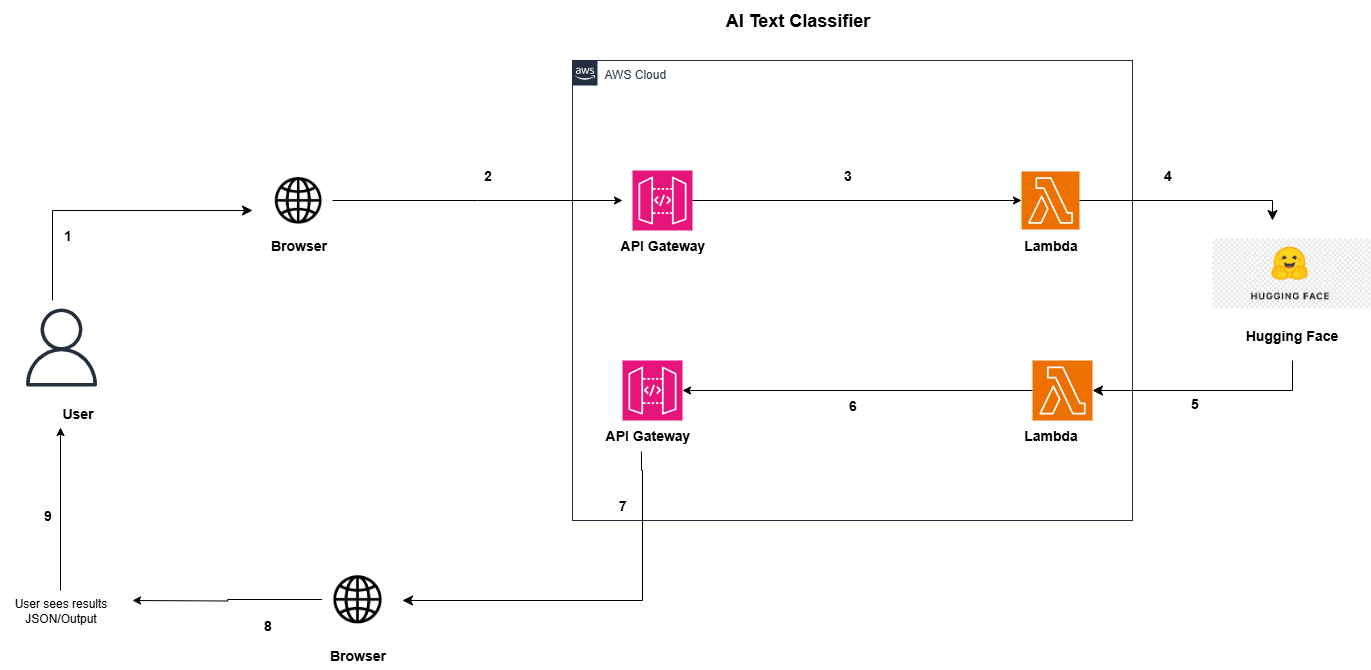

The diagram above was exported from draw.io. Its source (the exported page's mxGraphModel, read from the mxfile embedded in the PNG):
<mxGraphModel dx="1894" dy="439" grid="1" gridSize="10" guides="1" tooltips="1" connect="1" arrows="1" fold="1" page="1" pageScale="1" pageWidth="827" pageHeight="1169" math="0" shadow="0">
  <root>
    <mxCell id="0" />
    <mxCell id="1" parent="0" />
    <mxCell id="2YXgGTPAm_jvsNbjgd6p-1" value="" style="shape=image;verticalLabelPosition=bottom;labelBackgroundColor=default;verticalAlign=top;aspect=fixed;imageAspect=0;image=data:image/png,(base64 omitted: 4012 chars);" vertex="1" parent="1">
      <mxGeometry x="-118.50999999999999" y="190" width="68.51" height="60" as="geometry" />
    </mxCell>
    <mxCell id="2YXgGTPAm_jvsNbjgd6p-6" value="User sees results&lt;div&gt;JSON/Output&lt;/div&gt;" style="text;html=1;align=center;verticalAlign=middle;resizable=0;points=[];autosize=1;strokeColor=none;fillColor=none;" vertex="1" parent="1">
      <mxGeometry x="-382" y="610" width="120" height="40" as="geometry" />
    </mxCell>
    <mxCell id="2YXgGTPAm_jvsNbjgd6p-7" value="" style="shape=image;verticalLabelPosition=bottom;labelBackgroundColor=default;verticalAlign=top;aspect=fixed;imageAspect=0;image=data:image/png,(base64 omitted: 7496 chars);" vertex="1" parent="1">
      <mxGeometry x="830" y="258" width="158.33" height="70" as="geometry" />
    </mxCell>
    <mxCell id="2YXgGTPAm_jvsNbjgd6p-17" value="" style="sketch=0;outlineConnect=0;fontColor=#232F3E;gradientColor=none;fillColor=#232F3D;strokeColor=none;dashed=0;verticalLabelPosition=bottom;verticalAlign=top;align=center;html=1;fontSize=12;fontStyle=0;aspect=fixed;pointerEvents=1;shape=mxgraph.aws4.user;" vertex="1" parent="1">
      <mxGeometry x="-360" y="328" width="78" height="78" as="geometry" />
    </mxCell>
    <mxCell id="2YXgGTPAm_jvsNbjgd6p-58" style="edgeStyle=orthogonalEdgeStyle;rounded=0;orthogonalLoop=1;jettySize=auto;html=1;" edge="1" parent="1" source="2YXgGTPAm_jvsNbjgd6p-19">
      <mxGeometry relative="1" as="geometry">
        <mxPoint x="-250" y="620" as="targetPoint" />
      </mxGeometry>
    </mxCell>
    <mxCell id="2YXgGTPAm_jvsNbjgd6p-19" value="" style="shape=image;verticalLabelPosition=bottom;labelBackgroundColor=default;verticalAlign=top;aspect=fixed;imageAspect=0;image=data:image/png,(base64 omitted: 4012 chars);" vertex="1" parent="1">
      <mxGeometry x="-60.4" y="588" width="70.8" height="62" as="geometry" />
    </mxCell>
    <mxCell id="2YXgGTPAm_jvsNbjgd6p-24" value="&lt;font style=&quot;font-size: 14px;&quot;&gt;&lt;b&gt;User&lt;/b&gt;&lt;/font&gt;" style="text;html=1;align=center;verticalAlign=middle;resizable=0;points=[];autosize=1;strokeColor=none;fillColor=none;" vertex="1" parent="1">
      <mxGeometry x="-330" y="418" width="50" height="30" as="geometry" />
    </mxCell>
    <mxCell id="2YXgGTPAm_jvsNbjgd6p-25" value="&lt;font style=&quot;font-size: 14px;&quot;&gt;&lt;b&gt;Browser&lt;/b&gt;&lt;/font&gt;" style="text;html=1;align=center;verticalAlign=middle;resizable=0;points=[];autosize=1;strokeColor=none;fillColor=none;" vertex="1" parent="1">
      <mxGeometry x="-124.25" y="250" width="80" height="30" as="geometry" />
    </mxCell>
    <mxCell id="2YXgGTPAm_jvsNbjgd6p-28" value="&lt;font style=&quot;font-size: 14px;&quot;&gt;&lt;b&gt;Hugging Face&lt;/b&gt;&lt;/font&gt;" style="text;html=1;align=center;verticalAlign=middle;resizable=0;points=[];autosize=1;strokeColor=none;fillColor=none;" vertex="1" parent="1">
      <mxGeometry x="849.16" y="340" width="120" height="30" as="geometry" />
    </mxCell>
    <mxCell id="2YXgGTPAm_jvsNbjgd6p-31" value="&lt;font style=&quot;font-size: 14px;&quot;&gt;&lt;b&gt;Browser&lt;/b&gt;&lt;/font&gt;" style="text;html=1;align=center;verticalAlign=middle;resizable=0;points=[];autosize=1;strokeColor=none;fillColor=none;" vertex="1" parent="1">
      <mxGeometry x="-65" y="660" width="80" height="30" as="geometry" />
    </mxCell>
    <mxCell id="2YXgGTPAm_jvsNbjgd6p-36" value="&lt;font style=&quot;font-size: 14px;&quot;&gt;&lt;b&gt;1&lt;/b&gt;&lt;/font&gt;" style="text;html=1;align=center;verticalAlign=middle;resizable=0;points=[];autosize=1;strokeColor=none;fillColor=none;" vertex="1" parent="1">
      <mxGeometry x="-330" y="240" width="30" height="30" as="geometry" />
    </mxCell>
    <mxCell id="2YXgGTPAm_jvsNbjgd6p-37" value="&lt;font style=&quot;font-size: 14px;&quot;&gt;&lt;b&gt;2&lt;/b&gt;&lt;/font&gt;" style="text;html=1;align=center;verticalAlign=middle;resizable=0;points=[];autosize=1;strokeColor=none;fillColor=none;" vertex="1" parent="1">
      <mxGeometry x="90" y="180" width="30" height="30" as="geometry" />
    </mxCell>
    <mxCell id="2YXgGTPAm_jvsNbjgd6p-39" value="&lt;font style=&quot;font-size: 14px;&quot;&gt;&lt;b&gt;4&lt;/b&gt;&lt;/font&gt;" style="text;html=1;align=center;verticalAlign=middle;resizable=0;points=[];autosize=1;strokeColor=none;fillColor=none;" vertex="1" parent="1">
      <mxGeometry x="770" y="180" width="30" height="30" as="geometry" />
    </mxCell>
    <mxCell id="2YXgGTPAm_jvsNbjgd6p-41" value="&lt;font style=&quot;font-size: 14px;&quot;&gt;&lt;b&gt;5&lt;/b&gt;&lt;/font&gt;" style="text;html=1;align=center;verticalAlign=middle;resizable=0;points=[];autosize=1;strokeColor=none;fillColor=none;" vertex="1" parent="1">
      <mxGeometry x="797" y="408" width="30" height="30" as="geometry" />
    </mxCell>
    <mxCell id="2YXgGTPAm_jvsNbjgd6p-44" value="&lt;font style=&quot;font-size: 14px;&quot;&gt;&lt;b&gt;8&lt;/b&gt;&lt;/font&gt;" style="text;html=1;align=center;verticalAlign=middle;resizable=0;points=[];autosize=1;strokeColor=none;fillColor=none;" vertex="1" parent="1">
      <mxGeometry x="-130" y="630" width="30" height="30" as="geometry" />
    </mxCell>
    <mxCell id="2YXgGTPAm_jvsNbjgd6p-45" value="&lt;font style=&quot;font-size: 14px;&quot;&gt;&lt;b&gt;9&lt;/b&gt;&lt;/font&gt;" style="text;html=1;align=center;verticalAlign=middle;resizable=0;points=[];autosize=1;strokeColor=none;fillColor=none;" vertex="1" parent="1">
      <mxGeometry x="-350" y="520" width="30" height="30" as="geometry" />
    </mxCell>
    <mxCell id="2YXgGTPAm_jvsNbjgd6p-46" value="&lt;font style=&quot;font-size: 18px;&quot;&gt;&lt;b style=&quot;&quot;&gt;AI Text Classifier&lt;/b&gt;&lt;/font&gt;" style="text;html=1;align=center;verticalAlign=middle;resizable=0;points=[];autosize=1;strokeColor=none;fillColor=none;" vertex="1" parent="1">
      <mxGeometry x="330" y="20" width="170" height="40" as="geometry" />
    </mxCell>
    <mxCell id="2YXgGTPAm_jvsNbjgd6p-48" value="AWS Cloud" style="points=[[0,0],[0.25,0],[0.5,0],[0.75,0],[1,0],[1,0.25],[1,0.5],[1,0.75],[1,1],[0.75,1],[0.5,1],[0.25,1],[0,1],[0,0.75],[0,0.5],[0,0.25]];outlineConnect=0;gradientColor=none;html=1;whiteSpace=wrap;fontSize=12;fontStyle=0;container=1;pointerEvents=0;collapsible=0;recursiveResize=0;shape=mxgraph.aws4.group;grIcon=mxgraph.aws4.group_aws_cloud_alt;strokeColor=#232F3E;fillColor=none;verticalAlign=top;align=left;spacingLeft=30;fontColor=#232F3E;dashed=0;" vertex="1" parent="1">
      <mxGeometry x="190" y="80" width="560" height="460" as="geometry" />
    </mxCell>
    <mxCell id="2YXgGTPAm_jvsNbjgd6p-2" value="" style="sketch=0;points=[[0,0,0],[0.25,0,0],[0.5,0,0],[0.75,0,0],[1,0,0],[0,1,0],[0.25,1,0],[0.5,1,0],[0.75,1,0],[1,1,0],[0,0.25,0],[0,0.5,0],[0,0.75,0],[1,0.25,0],[1,0.5,0],[1,0.75,0]];outlineConnect=0;fontColor=#232F3E;fillColor=#E7157B;strokeColor=#ffffff;dashed=0;verticalLabelPosition=bottom;verticalAlign=top;align=center;html=1;fontSize=12;fontStyle=0;aspect=fixed;shape=mxgraph.aws4.resourceIcon;resIcon=mxgraph.aws4.api_gateway;" vertex="1" parent="2YXgGTPAm_jvsNbjgd6p-48">
      <mxGeometry x="60" y="110" width="60" height="60" as="geometry" />
    </mxCell>
    <mxCell id="2YXgGTPAm_jvsNbjgd6p-3" value="" style="sketch=0;points=[[0,0,0],[0.25,0,0],[0.5,0,0],[0.75,0,0],[1,0,0],[0,1,0],[0.25,1,0],[0.5,1,0],[0.75,1,0],[1,1,0],[0,0.25,0],[0,0.5,0],[0,0.75,0],[1,0.25,0],[1,0.5,0],[1,0.75,0]];outlineConnect=0;fontColor=#232F3E;fillColor=#ED7100;strokeColor=#ffffff;dashed=0;verticalLabelPosition=bottom;verticalAlign=top;align=center;html=1;fontSize=12;fontStyle=0;aspect=fixed;shape=mxgraph.aws4.resourceIcon;resIcon=mxgraph.aws4.lambda;" vertex="1" parent="2YXgGTPAm_jvsNbjgd6p-48">
      <mxGeometry x="449" y="111" width="58" height="58" as="geometry" />
    </mxCell>
    <mxCell id="2YXgGTPAm_jvsNbjgd6p-26" value="&lt;font style=&quot;font-size: 14px;&quot;&gt;&lt;b&gt;API Gateway&lt;/b&gt;&lt;/font&gt;" style="text;html=1;align=center;verticalAlign=middle;resizable=0;points=[];autosize=1;strokeColor=none;fillColor=none;" vertex="1" parent="2YXgGTPAm_jvsNbjgd6p-48">
      <mxGeometry x="35" y="170" width="110" height="30" as="geometry" />
    </mxCell>
    <mxCell id="2YXgGTPAm_jvsNbjgd6p-27" value="&lt;font style=&quot;font-size: 14px;&quot;&gt;&lt;b&gt;Lambda&lt;/b&gt;&lt;/font&gt;" style="text;html=1;align=center;verticalAlign=middle;resizable=0;points=[];autosize=1;strokeColor=none;fillColor=none;" vertex="1" parent="2YXgGTPAm_jvsNbjgd6p-48">
      <mxGeometry x="438" y="170" width="80" height="30" as="geometry" />
    </mxCell>
    <mxCell id="2YXgGTPAm_jvsNbjgd6p-5" value="" style="sketch=0;points=[[0,0,0],[0.25,0,0],[0.5,0,0],[0.75,0,0],[1,0,0],[0,1,0],[0.25,1,0],[0.5,1,0],[0.75,1,0],[1,1,0],[0,0.25,0],[0,0.5,0],[0,0.75,0],[1,0.25,0],[1,0.5,0],[1,0.75,0]];outlineConnect=0;fontColor=#232F3E;fillColor=#E7157B;strokeColor=#ffffff;dashed=0;verticalLabelPosition=bottom;verticalAlign=top;align=center;html=1;fontSize=12;fontStyle=0;aspect=fixed;shape=mxgraph.aws4.resourceIcon;resIcon=mxgraph.aws4.api_gateway;" vertex="1" parent="2YXgGTPAm_jvsNbjgd6p-48">
      <mxGeometry x="50" y="300" width="60" height="60" as="geometry" />
    </mxCell>
    <mxCell id="2YXgGTPAm_jvsNbjgd6p-30" value="&lt;font style=&quot;font-size: 14px;&quot;&gt;&lt;b&gt;API Gateway&lt;/b&gt;&lt;/font&gt;" style="text;html=1;align=center;verticalAlign=middle;resizable=0;points=[];autosize=1;strokeColor=none;fillColor=none;" vertex="1" parent="2YXgGTPAm_jvsNbjgd6p-48">
      <mxGeometry x="20" y="360" width="110" height="30" as="geometry" />
    </mxCell>
    <mxCell id="2YXgGTPAm_jvsNbjgd6p-4" value="" style="sketch=0;points=[[0,0,0],[0.25,0,0],[0.5,0,0],[0.75,0,0],[1,0,0],[0,1,0],[0.25,1,0],[0.5,1,0],[0.75,1,0],[1,1,0],[0,0.25,0],[0,0.5,0],[0,0.75,0],[1,0.25,0],[1,0.5,0],[1,0.75,0]];outlineConnect=0;fontColor=#232F3E;fillColor=#ED7100;strokeColor=#ffffff;dashed=0;verticalLabelPosition=bottom;verticalAlign=top;align=center;html=1;fontSize=12;fontStyle=0;aspect=fixed;shape=mxgraph.aws4.resourceIcon;resIcon=mxgraph.aws4.lambda;" vertex="1" parent="2YXgGTPAm_jvsNbjgd6p-48">
      <mxGeometry x="460" y="300" width="60" height="60" as="geometry" />
    </mxCell>
    <mxCell id="2YXgGTPAm_jvsNbjgd6p-29" value="&lt;font style=&quot;font-size: 14px;&quot;&gt;&lt;b&gt;Lambda&lt;/b&gt;&lt;/font&gt;" style="text;html=1;align=center;verticalAlign=middle;resizable=0;points=[];autosize=1;strokeColor=none;fillColor=none;" vertex="1" parent="2YXgGTPAm_jvsNbjgd6p-48">
      <mxGeometry x="438" y="360" width="80" height="30" as="geometry" />
    </mxCell>
    <mxCell id="2YXgGTPAm_jvsNbjgd6p-56" style="edgeStyle=orthogonalEdgeStyle;rounded=0;orthogonalLoop=1;jettySize=auto;html=1;entryX=1;entryY=0.5;entryDx=0;entryDy=0;entryPerimeter=0;" edge="1" parent="2YXgGTPAm_jvsNbjgd6p-48" source="2YXgGTPAm_jvsNbjgd6p-4" target="2YXgGTPAm_jvsNbjgd6p-5">
      <mxGeometry relative="1" as="geometry" />
    </mxCell>
    <mxCell id="2YXgGTPAm_jvsNbjgd6p-60" style="edgeStyle=orthogonalEdgeStyle;rounded=0;orthogonalLoop=1;jettySize=auto;html=1;entryX=0;entryY=0.5;entryDx=0;entryDy=0;entryPerimeter=0;" edge="1" parent="2YXgGTPAm_jvsNbjgd6p-48" source="2YXgGTPAm_jvsNbjgd6p-2" target="2YXgGTPAm_jvsNbjgd6p-3">
      <mxGeometry relative="1" as="geometry" />
    </mxCell>
    <mxCell id="2YXgGTPAm_jvsNbjgd6p-62" value="" style="edgeStyle=segmentEdgeStyle;endArrow=classic;html=1;curved=0;rounded=0;endSize=8;startSize=8;sourcePerimeterSpacing=0;targetPerimeterSpacing=0;" edge="1" parent="2YXgGTPAm_jvsNbjgd6p-48">
      <mxGeometry width="100" relative="1" as="geometry">
        <mxPoint x="507" y="140" as="sourcePoint" />
        <mxPoint x="700" y="160" as="targetPoint" />
        <Array as="points">
          <mxPoint x="700" y="140" />
        </Array>
      </mxGeometry>
    </mxCell>
    <mxCell id="2YXgGTPAm_jvsNbjgd6p-38" value="&lt;span style=&quot;font-size: 14px;&quot;&gt;&lt;b&gt;3&lt;/b&gt;&lt;/span&gt;" style="text;html=1;align=center;verticalAlign=middle;resizable=0;points=[];autosize=1;strokeColor=none;fillColor=none;" vertex="1" parent="2YXgGTPAm_jvsNbjgd6p-48">
      <mxGeometry x="260" y="100" width="30" height="30" as="geometry" />
    </mxCell>
    <mxCell id="2YXgGTPAm_jvsNbjgd6p-42" value="&lt;span style=&quot;font-size: 14px;&quot;&gt;&lt;b&gt;6&lt;/b&gt;&lt;/span&gt;" style="text;html=1;align=center;verticalAlign=middle;resizable=0;points=[];autosize=1;strokeColor=none;fillColor=none;" vertex="1" parent="2YXgGTPAm_jvsNbjgd6p-48">
      <mxGeometry x="265" y="330" width="30" height="30" as="geometry" />
    </mxCell>
    <mxCell id="2YXgGTPAm_jvsNbjgd6p-43" value="&lt;font style=&quot;font-size: 14px;&quot;&gt;&lt;b&gt;7&lt;/b&gt;&lt;/font&gt;" style="text;html=1;align=center;verticalAlign=middle;resizable=0;points=[];autosize=1;strokeColor=none;fillColor=none;" vertex="1" parent="2YXgGTPAm_jvsNbjgd6p-48">
      <mxGeometry x="35" y="430" width="30" height="30" as="geometry" />
    </mxCell>
    <mxCell id="2YXgGTPAm_jvsNbjgd6p-50" value="" style="edgeStyle=segmentEdgeStyle;endArrow=classic;html=1;curved=0;rounded=0;endSize=8;startSize=8;sourcePerimeterSpacing=0;targetPerimeterSpacing=0;" edge="1" parent="1">
      <mxGeometry width="100" relative="1" as="geometry">
        <mxPoint x="-330" y="320" as="sourcePoint" />
        <mxPoint x="-130" y="230" as="targetPoint" />
        <Array as="points">
          <mxPoint x="-330" y="230" />
        </Array>
      </mxGeometry>
    </mxCell>
    <mxCell id="2YXgGTPAm_jvsNbjgd6p-51" style="edgeStyle=orthogonalEdgeStyle;rounded=0;orthogonalLoop=1;jettySize=auto;html=1;" edge="1" parent="1" source="2YXgGTPAm_jvsNbjgd6p-1">
      <mxGeometry relative="1" as="geometry">
        <mxPoint x="240" y="220" as="targetPoint" />
      </mxGeometry>
    </mxCell>
    <mxCell id="2YXgGTPAm_jvsNbjgd6p-57" value="" style="edgeStyle=segmentEdgeStyle;endArrow=classic;html=1;curved=0;rounded=0;endSize=8;startSize=8;sourcePerimeterSpacing=0;targetPerimeterSpacing=0;exitX=0.445;exitY=1.033;exitDx=0;exitDy=0;exitPerimeter=0;" edge="1" parent="1" source="2YXgGTPAm_jvsNbjgd6p-30">
      <mxGeometry width="100" relative="1" as="geometry">
        <mxPoint x="210" y="490" as="sourcePoint" />
        <mxPoint x="20" y="620" as="targetPoint" />
        <Array as="points">
          <mxPoint x="259" y="490" />
          <mxPoint x="260" y="490" />
          <mxPoint x="260" y="620" />
        </Array>
      </mxGeometry>
    </mxCell>
    <mxCell id="2YXgGTPAm_jvsNbjgd6p-59" style="edgeStyle=orthogonalEdgeStyle;rounded=0;orthogonalLoop=1;jettySize=auto;html=1;entryX=0.16;entryY=0.967;entryDx=0;entryDy=0;entryPerimeter=0;" edge="1" parent="1" source="2YXgGTPAm_jvsNbjgd6p-6" target="2YXgGTPAm_jvsNbjgd6p-24">
      <mxGeometry relative="1" as="geometry" />
    </mxCell>
    <mxCell id="2YXgGTPAm_jvsNbjgd6p-64" value="" style="edgeStyle=segmentEdgeStyle;endArrow=classic;html=1;curved=0;rounded=0;endSize=8;startSize=8;sourcePerimeterSpacing=0;targetPerimeterSpacing=0;entryX=1;entryY=0.5;entryDx=0;entryDy=0;entryPerimeter=0;" edge="1" parent="1" target="2YXgGTPAm_jvsNbjgd6p-4">
      <mxGeometry width="100" relative="1" as="geometry">
        <mxPoint x="910" y="380" as="sourcePoint" />
        <mxPoint x="890" y="450" as="targetPoint" />
        <Array as="points">
          <mxPoint x="910" y="410" />
        </Array>
      </mxGeometry>
    </mxCell>
  </root>
</mxGraphModel>